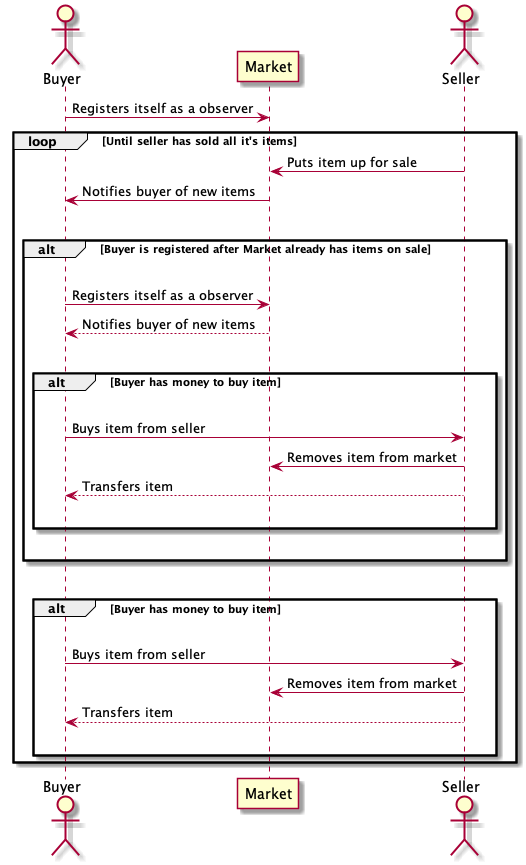

The diagram above was rendered by PlantUML. Its source (embedded in the PNG):
@startuml
actor Buyer
participant Market
actor Seller


Buyer -> Market: Registers itself as a observer 

loop Until seller has sold all it's items
    Seller -> Market: Puts item up for sale
    Buyer <- Market: Notifies buyer of new items
    |||
    alt Buyer is registered after Market already has items on sale 
        |||
        Buyer -> Market: Registers itself as a observer
        Buyer <-- Market: Notifies buyer of new items
        |||
        alt Buyer has money to buy item
            |||
            Buyer -> Seller: Buys item from seller
            Seller -> Market: Removes item from market
            Buyer <-- Seller: Transfers item
            |||
        end
        |||
    end
    |||
    alt Buyer has money to buy item
        |||
        Buyer -> Seller: Buys item from seller
        Seller -> Market: Removes item from market
        Buyer <-- Seller: Transfers item
        |||
    end
end


@enduml